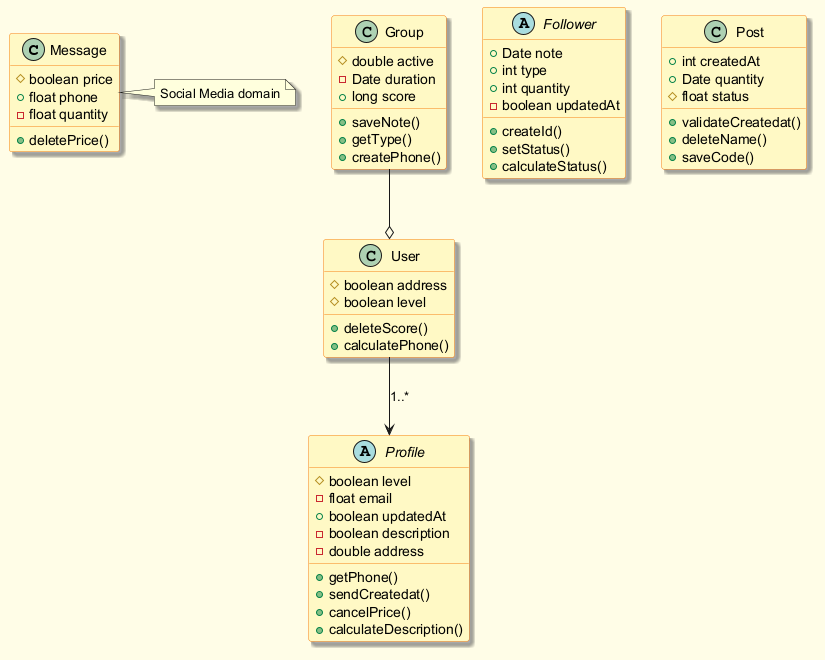

The diagram above was rendered by PlantUML. Its source (embedded in the PNG):
@startuml
skinparam backgroundColor #FFFDE7
skinparam classBackgroundColor #FFF9C4
skinparam classBorderColor #F57F17
skinparam shadowing true
class Message {
  #boolean price
  +float phone
  -float quantity
  +deletePrice()
}
class Group {
  #double active
  -Date duration
  +long score
  +saveNote()
  +getType()
  +createPhone()
}
class User {
  #boolean address
  #boolean level
  +deleteScore()
  +calculatePhone()
}
abstract class Follower {
  +Date note
  +int type
  +int quantity
  -boolean updatedAt
  +createId()
  +setStatus()
  +calculateStatus()
}
class Post {
  +int createdAt
  +Date quantity
  #float status
  +validateCreatedat()
  +deleteName()
  +saveCode()
}
abstract class Profile {
  #boolean level
  -float email
  +boolean updatedAt
  -boolean description
  -double address
  +getPhone()
  +sendCreatedat()
  +cancelPrice()
  +calculateDescription()
}
User --> Profile : "1..*"
Group --o User
note right of Message : Social Media domain
@enduml